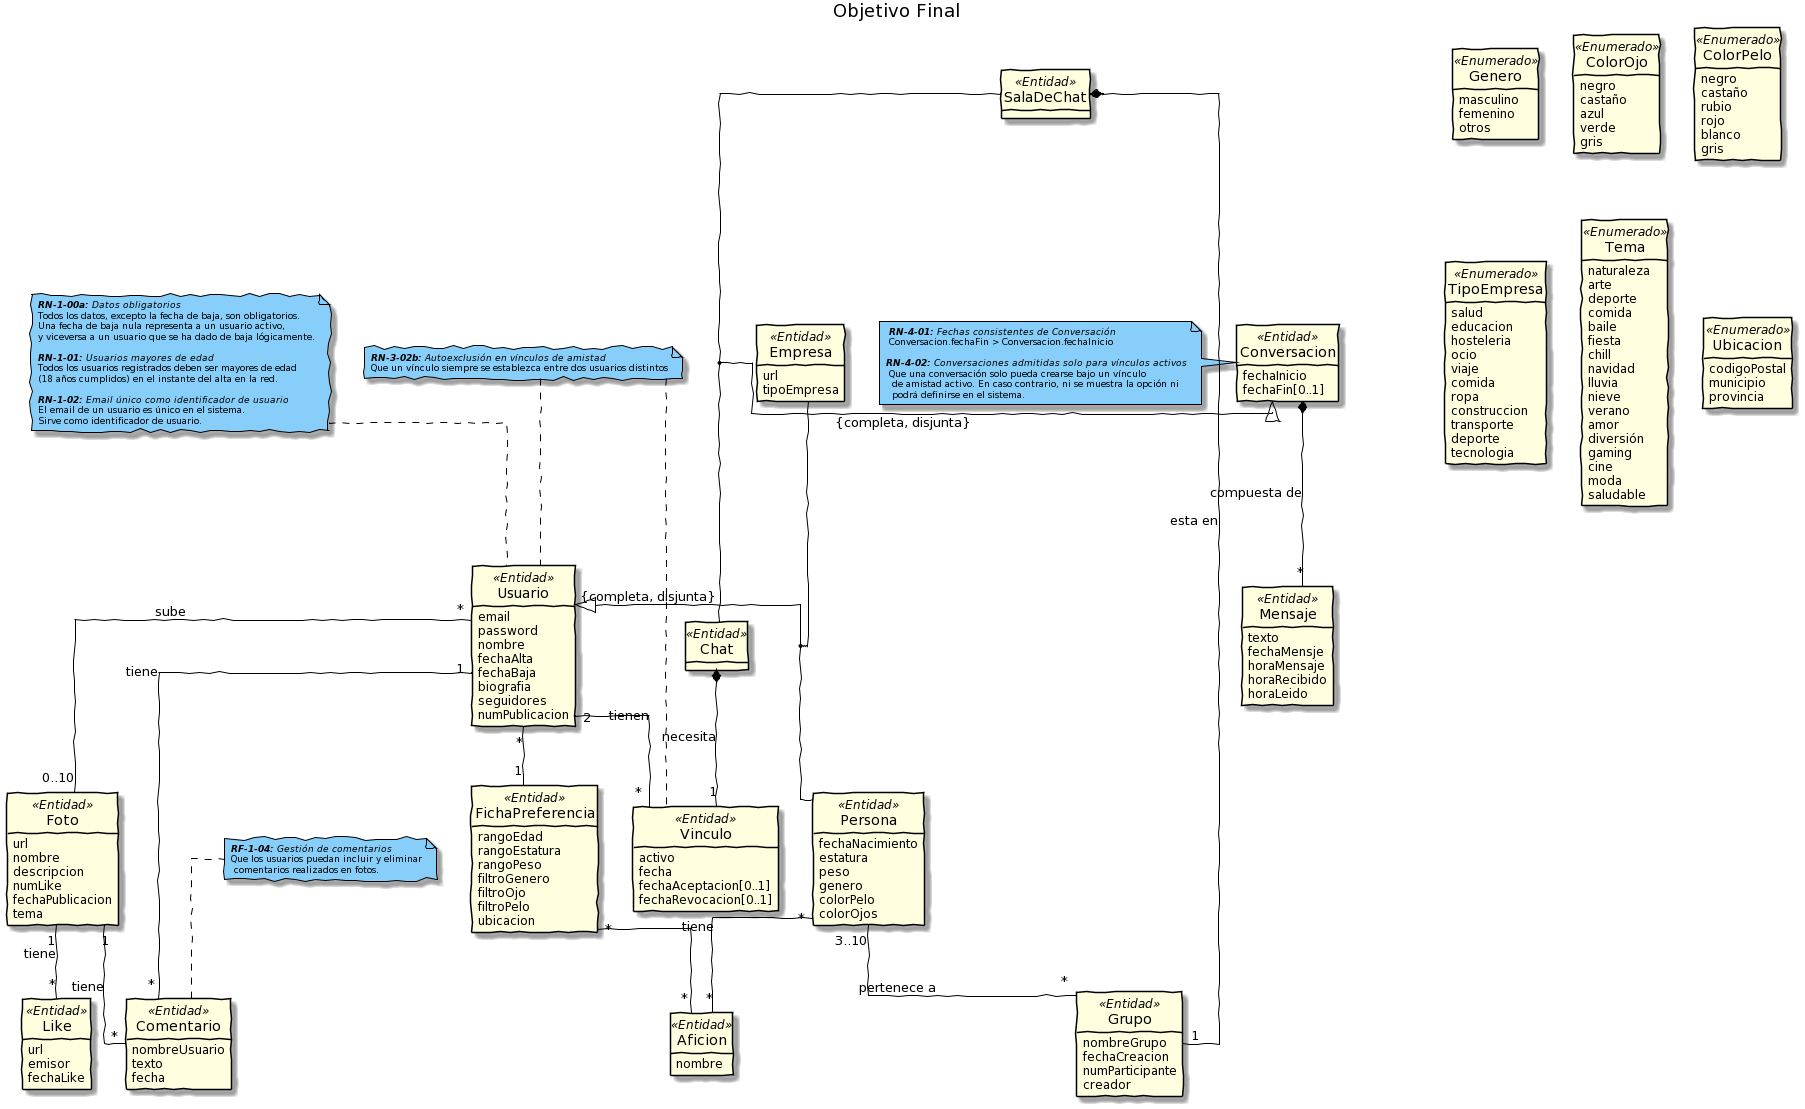

The diagram above was rendered by PlantUML. Its source (embedded in the PNG):
@startuml
title Objetivo Final

class Usuario <<Entidad>>{
    email
    password
    nombre
    fechaAlta
    fechaBaja
    biografia
    seguidores
    numPublicacion
}
Class Genero <<Enumerado>>{
    masculino
    femenino
    otros
}
class Foto <<Entidad>> {
    url
    nombre 
    descripcion
    numLike
    fechaPublicacion
    tema
}
Class Aficion <<Entidad>>{
    nombre
}

Class ColorOjo <<Enumerado>>{
    negro
    castaño
    azul
    verde
    gris
}
class ColorPelo <<Enumerado>>{
    negro
    castaño
    rubio
    rojo
    blanco
    gris
}
Class Like <<Entidad>> {
    url
    emisor
    fechaLike
}
Class Comentario <<Entidad>>{
    nombreUsuario
    texto
    fecha
}

Class TipoEmpresa <<Enumerado>>{
    salud
    educacion
    hosteleria
    ocio
    viaje
    comida
    ropa
    construccion
    transporte
    deporte
    tecnologia
}

Class Tema <<Enumerado>>{
    naturaleza
    arte
    deporte
    comida
    baile
    fiesta
    chill
    navidad
    lluvia
    nieve
    verano
    amor
    diversión
    gaming
    cine
    moda
    saludable
}
Class Grupo <<Entidad>>{
    nombreGrupo
    fechaCreacion
    numParticipante
    creador
}
Class Empresa <<Entidad>>{
    url
    tipoEmpresa
}
class Persona <<Entidad>>{
    fechaNacimiento
    estatura
    peso
    genero
    colorPelo
    colorOjos
}
hide circle
hide methods
'hide attributes
skinparam handwritten true
skinparam linetype ortho 
skinparam defaultFontName Papyrus
skinparam Arrow{
    FontColor Black 
}
skinparam class {
    BackgroundColor LightYellow
    ArrowColor Black
    BorderColor Black
    FontSize 14
    AttributeFontColor Black
    AttributeFontSize 12
}
skinparam note {
    BackgroundColor LightSkyBlue
    ArrowColor Black
    BorderColor Black
    FontSize 9
}

class Vinculo <<Entidad>>{
    activo
    fecha
    fechaAceptacion[0..1]
    fechaRevocacion[0..1]
}

class FichaPreferencia <<Entidad>>{
    rangoEdad
    rangoEstatura
    rangoPeso
    filtroGenero
    filtroOjo
    filtroPelo
    ubicacion
}
class Ubicacion <<Enumerado>>{
    codigoPostal
    municipio
    provincia
}

Class Conversacion<<Entidad>>{
    fechaInicio
    fechaFin[0..1]
}
Class Mensaje <<Entidad>>{
    texto
    fechaMensje
    horaMensaje
    horaRecibido
    horaLeido
}



class Chat <<Entidad>>{
   
}

class SalaDeChat <<Entidad>>{
   
}

/'Asociaciones para el objetivo 1'/
Usuario "*"--"0..10" Foto : sube
Usuario <|-l- (Empresa, Persona) : {completa, disjunta}
Foto "1"--"*" Like: tiene
Persona "3..10"--"*" Grupo: pertenece a
Foto "1"--"*" Comentario: tiene
Usuario"1"--"*" Comentario: tiene

/'Notas para el objetivo 1'/
note as n1
 //<b>RN-1-00a:</b> Datos obligatorios//
 Todos los datos, excepto la fecha de baja, son obligatorios. 
 Una fecha de baja nula representa a un usuario activo,
 y viceversa a un usuario que se ha dado de baja lógicamente.

 //<b>RN-1-01:</b> Usuarios mayores de edad//
 Todos los usuarios registrados deben ser mayores de edad
 (18 años cumplidos) en el instante del alta en la red.

 //<b>RN-1-02:</b> Email único como identificador de usuario//
 El email de un usuario es único en el sistema. 
 Sirve como identificador de usuario.
end note
n1 .. Usuario

/'
note as n2
 //<b>RN-1-04:</b> Máximo fotos usuario//
 num_fotos <= 10
end note
n2 . Foto
'/

note as n7
 //<b>RF-1-04:</b> Gestión de comentarios//
 Que los usuarios puedan incluir y eliminar
  comentarios realizados en fotos.
end note
n7 .. Comentario

/'Asociaciones para el objetivo 2'/

/'Notas para el objetivo 2'/

/'Asociaciones para el objetivo 3'/
Usuario "*"--"1" FichaPreferencia
Persona "*"--"*" Aficion: tiene
FichaPreferencia "*"--"*" Aficion

/'Notas para el objetivo 3'/
note as n5
 //<b>RN-3-02b:</b> Autoexclusión en vínculos de amistad//
 Que un vínculo siempre se establezca entre dos usuarios distintos
end note
n5 -. Vinculo
n5 -. Usuario


/'Asociaciones para el objetivo 4'/
Conversacion <|-l- (SalaDeChat, Chat) : {completa, disjunta}
Conversacion *--"*" Mensaje : compuesta de
Usuario "2"--"*" Vinculo: tienen
Chat *--"1" Vinculo: necesita
SalaDeChat *--"1" Grupo: esta en

/'Notas para el objetivo 4'/
note as n6
 //<b>RN-4-01:</b> Fechas consistentes de Conversación//
 Conversacion.fechaFin > Conversacion.fechaInicio

//<b>RN-4-02:</b> Conversaciones admitidas solo para vínculos activos//
 Que una conversación solo pueda crearse bajo un vínculo
  de amistad activo. En caso contrario, ni se muestra la opción ni 
  podrá definirse en el sistema.
end note  
n6 . Conversacion
@enduml